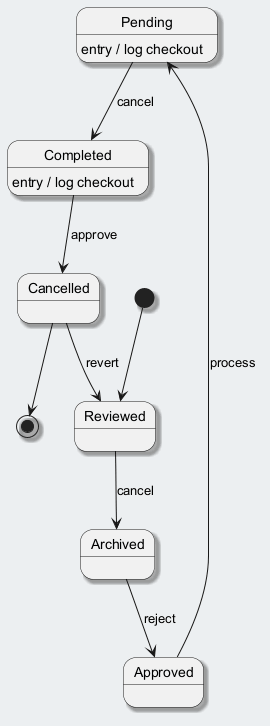

The diagram above was rendered by PlantUML. Its source (embedded in the PNG):
@startuml
skinparam backgroundColor #ECEFF1
skinparam classBackgroundColor #FFFFFF
skinparam classBorderColor #455A64
skinparam shadowing true
[*] --> Reviewed
Reviewed --> Archived : cancel
Archived --> Approved : reject
Approved --> Pending : process
Pending --> Completed : cancel
Pending : entry / log checkout
Completed --> Cancelled : approve
Completed : entry / log checkout
Cancelled --> Reviewed : revert
Cancelled --> [*]
@enduml